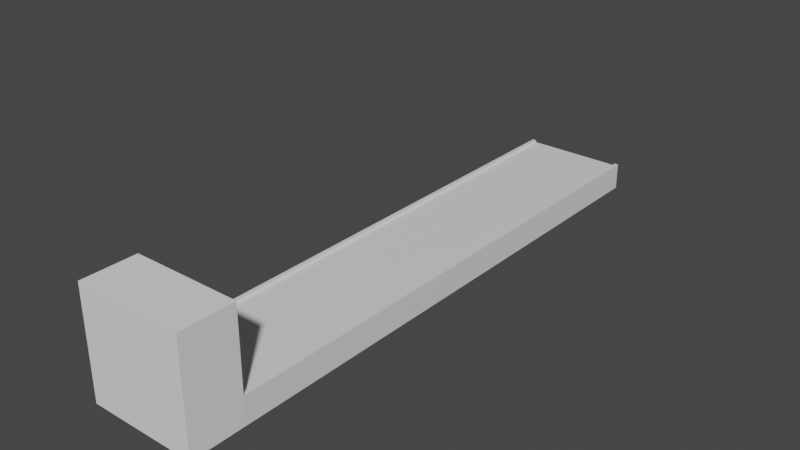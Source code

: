 # Source: Conveyor.blend  (saved by Blender 2.92.15; exported with 4.5.12 LTS)
import bpy
from mathutils import Matrix  # noqa: F401  (used for matrix-valued properties, if any)

bpy.ops.wm.read_factory_settings(use_empty=True)
scene = bpy.context.scene
scene.name = 'Scene'

# ---- collections
col_collection = bpy.data.collections.new('Collection'); scene.collection.children.link(col_collection)

# ---- materials (node trees are filled in below, after node groups)
mat_conveyor = bpy.data.materials.new('Conveyor')
mat_conveyor.use_transparent_shadow = False
mat_belt = bpy.data.materials.new('Belt')
mat_belt.use_transparent_shadow = False

# ---- material node trees
mat_conveyor.use_nodes = True; mat_conveyor.node_tree.nodes.clear()
_N = mat_conveyor.node_tree.nodes; _L = mat_conveyor.node_tree.links
n0 = _N.new('ShaderNodeBsdfPrincipled'); n0.name = 'Principled BSDF'; n0.location = (10, 300)
n0.distribution = 'GGX'
n0.subsurface_method = 'BURLEY'
n0.inputs[3].default_value = 1.45
n0.inputs[27].default_value = (0.0, 0.0, 0.0, 1.0)
n0.inputs[28].default_value = 1.0
n1 = _N.new('ShaderNodeOutputMaterial'); n1.name = 'Material Output'; n1.location = (300, 300)
_L.new(n0.outputs[0], n1.inputs[0])
n1.is_active_output = True
mat_belt.use_nodes = True; mat_belt.node_tree.nodes.clear()
_N = mat_belt.node_tree.nodes; _L = mat_belt.node_tree.links
n0 = _N.new('ShaderNodeBsdfPrincipled'); n0.name = 'Principled BSDF'; n0.location = (10, 300)
n0.distribution = 'GGX'
n0.subsurface_method = 'BURLEY'
n0.inputs[3].default_value = 1.45
n0.inputs[27].default_value = (0.0, 0.0, 0.0, 1.0)
n0.inputs[28].default_value = 1.0
n1 = _N.new('ShaderNodeOutputMaterial'); n1.name = 'Material Output'; n1.location = (300, 300)
_L.new(n0.outputs[0], n1.inputs[0])
n1.is_active_output = True

# ---- world
world_world = bpy.data.worlds.new('World'); scene.world = world_world
world_world.use_nodes = True; world_world.node_tree.nodes.clear()
_N = world_world.node_tree.nodes; _L = world_world.node_tree.links
n0 = _N.new('ShaderNodeOutputWorld'); n0.name = 'World Output'; n0.location = (300, 300)
n1 = _N.new('ShaderNodeBackground'); n1.name = 'Background'; n1.location = (10, 300)
n1.inputs[0].default_value = (0.05088, 0.05088, 0.05088, 1.0)
_L.new(n1.outputs[0], n0.inputs[0])
n0.is_active_output = True
world_world.color = (0.05088, 0.05088, 0.05088)
world_world.use_sun_shadow = False
world_world.sun_shadow_jitter_overblur = 0.0

# ---- meshes
me_cube_001 = bpy.data.meshes.new('Cube.001')
me_cube_001.from_pydata([(-2.0, -10.0, 0.0), (-2.0, -10.0, 1.0), (-2.0, 10.0, 0.0), (-2.0, 10.0, 1.0), (2.0, -10.0, 0.0), (2.0, -10.0, 1.0), (2.0, 10.0, 0.0), (2.0, 10.0, 1.0), (1.85, 10.0, 0.0), (-1.85, 10.0, 0.0), (-1.85, 10.0, 1.0), (1.85, 10.0, 1.0), (-1.85, -10.0, 0.0), (1.85, -10.0, 0.0), (1.85, -10.0, 1.0), (-1.85, -10.0, 1.0), (-1.85, 10.0, 0.9179), (1.85, 10.0, 0.9179), (1.85, -10.0, 0.9179), (-1.85, -10.0, 0.9179), (-2.0, 0.0, 0.0), (-2.0, 0.0, 1.0), (2.0, 0.0, 0.0), (2.0, 0.0, 1.0), (1.85, 0.0, 1.0), (-1.85, 0.0, 1.0), (-1.85, 0.0, 0.0), (1.85, 0.0, 0.0), (1.85, 0.0, 0.9179), (-1.85, 0.0, 0.9179)], [], [(20, 21, 3, 2), (8, 11, 7, 6), (22, 23, 5, 4), (12, 15, 1, 0), (27, 22, 4, 13), (25, 21, 1, 15), (23, 24, 14, 5), (25, 15, 19, 29), (20, 26, 12, 0), (26, 27, 13, 12), (4, 5, 14, 13), (13, 14, 18, 19, 15, 12), (2, 3, 10, 9), (9, 10, 16, 17, 11, 8), (28, 29, 19, 18), (24, 11, 17, 28), (14, 24, 28, 18), (17, 16, 29, 28), (9, 8, 27, 26), (2, 9, 26, 20), (10, 25, 29, 16), (7, 11, 24, 23), (10, 3, 21, 25), (8, 6, 22, 27), (6, 7, 23, 22), (0, 1, 21, 20)])
me_cube_001.polygons.foreach_set('material_index', [0, 0, 0, 0, 0, 0, 0, 0, 0, 0, 0, 0, 0, 0, 1, 0, 0, 1, 0, 0, 0, 0, 0, 0, 0, 0])
_uv = me_cube_001.uv_layers.new(name='UVMap')
_uv.uv.foreach_set('vector', [0.3037, 0.5, 0.2538, 0.5, 0.2538, 0.0008345, 0.3037, 0.0008345, 0.6581, 0.008329, 0.6082, 0.008329, 0.6082, 0.000834, 0.6581, 0.000834, 0.2521, 0.5, 0.2022, 0.5, 0.2022, 0.0008345, 0.2521, 0.0008345, 0.6581, 0.2097, 0.6082, 0.2097, 0.6082, 0.2022, 0.6581, 0.2022, 0.193, 0.5, 0.2005, 0.5, 0.2005, 0.9992, 0.193, 0.9992, 0.6598, 0.5, 0.6673, 0.5, 0.6673, 0.9992, 0.6598, 0.9992, 0.6689, 0.5, 0.6764, 0.5, 0.6764, 0.9992, 0.6689, 0.9992, 0.6781, 0.5, 0.6781, 0.0008345, 0.6822, 0.0008345, 0.6822, 0.5, 0.0008342, 0.5, 0.008329, 0.5, 0.008329, 0.9992, 0.000834, 0.9992, 0.008329, 0.5, 0.193, 0.5, 0.193, 0.9992, 0.008329, 0.9992, 0.6581, 0.4018, 0.6082, 0.4018, 0.6082, 0.3943, 0.6581, 0.3943, 0.6581, 0.3943, 0.6082, 0.3943, 0.6123, 0.3943, 0.6123, 0.2097, 0.6082, 0.2097, 0.6581, 0.2097, 0.6581, 0.2005, 0.6082, 0.2005, 0.6082, 0.193, 0.6581, 0.193, 0.6581, 0.193, 0.6082, 0.193, 0.6123, 0.193, 0.6123, 0.008329, 0.6082, 0.008329, 0.6581, 0.008329, 0.9903, 0.5624, 0.003542, 0.5624, 0.003542, -2.105, 0.9903, -2.105, 0.6839, 0.5, 0.6839, 0.0008345, 0.688, 0.0008345, 0.688, 0.5, 0.6839, 0.9992, 0.6839, 0.5, 0.688, 0.5, 0.688, 0.9992, 0.9903, 3.23, 0.003542, 3.23, 0.003542, 0.5624, 0.9903, 0.5624, 0.008329, 0.0008345, 0.193, 0.0008345, 0.193, 0.5, 0.008329, 0.5, 0.0008342, 0.0008345, 0.008329, 0.0008345, 0.008329, 0.5, 0.0008342, 0.5, 0.6781, 0.9992, 0.6781, 0.5, 0.6822, 0.5, 0.6822, 0.9992, 0.6689, 0.0008345, 0.6764, 0.0008345, 0.6764, 0.5, 0.6689, 0.5, 0.6598, 0.0008345, 0.6673, 0.0008345, 0.6673, 0.5, 0.6598, 0.5, 0.193, 0.0008345, 0.2005, 0.0008345, 0.2005, 0.5, 0.193, 0.5, 0.2521, 0.9992, 0.2022, 0.9992, 0.2022, 0.5, 0.2521, 0.5, 0.3037, 0.9992, 0.2538, 0.9992, 0.2538, 0.5, 0.3037, 0.5])
me_cube_001.materials.append(mat_conveyor)
me_cube_001.materials.append(mat_belt)
me_cube_001.use_remesh_fix_poles = True
me_cube_001.use_remesh_preserve_attributes = False
me_cube_001.use_mirror_vertex_groups = False
me_cube_001.update()
me_cube_002 = bpy.data.meshes.new('Cube.002')
me_cube_002.from_pydata([(-2.0, -1.0, 0.0), (-2.0, -1.0, 4.0), (-2.0, 1.0, 0.0), (-2.0, 1.0, 4.0), (2.0, -1.0, 0.0), (2.0, -1.0, 4.0), (2.0, 1.0, 0.0), (2.0, 1.0, 4.0), (-1.863, 1.0, 3.777), (-1.863, 1.0, 0.8319), (1.863, 1.0, 0.8319), (1.863, 1.0, 3.777), (-1.863, 0.5001, 3.777), (-1.863, 0.5001, 0.8319), (1.863, 0.5001, 0.8319), (1.863, 0.5001, 3.777)], [], [(0, 1, 3, 2), (3, 7, 11, 8), (6, 7, 5, 4), (4, 5, 1, 0), (2, 6, 4, 0), (7, 3, 1, 5), (10, 9, 13, 14), (2, 3, 8, 9), (7, 6, 10, 11), (6, 2, 9, 10), (13, 12, 15, 14), (8, 11, 15, 12), (9, 8, 12, 13), (11, 10, 14, 15)])
_uv = me_cube_002.uv_layers.new(name='UVMap')
_uv.uv.foreach_set('vector', [0.6065, 0.0008341, 0.6065, 0.2005, 0.5067, 0.2005, 0.5067, 0.0008341, 0.505, 0.2005, 0.3053, 0.2005, 0.3122, 0.1894, 0.4982, 0.1894, 0.5538, 0.4035, 0.5538, 0.6032, 0.454, 0.6032, 0.454, 0.4035, 0.505, 0.2022, 0.505, 0.4018, 0.3053, 0.4018, 0.3053, 0.2022, 0.6553, 0.4035, 0.6553, 0.6032, 0.5555, 0.6032, 0.5555, 0.4035, 0.6065, 0.2022, 0.6065, 0.4018, 0.5067, 0.4018, 0.5067, 0.2022, 0.7146, 0.1885, 0.7146, 0.3744, 0.6896, 0.3744, 0.6896, 0.1885, 0.505, 0.0008341, 0.505, 0.2005, 0.4982, 0.1894, 0.4982, 0.04236, 0.3053, 0.2005, 0.3053, 0.0008341, 0.3122, 0.04236, 0.3122, 0.1894, 0.3053, 0.0008341, 0.505, 0.0008341, 0.4982, 0.04236, 0.3122, 0.04236, 0.4523, 0.5895, 0.3053, 0.5895, 0.3053, 0.4035, 0.4523, 0.4035, 0.7146, 0.0008341, 0.7146, 0.1868, 0.6896, 0.1868, 0.6896, 0.0008341, 0.7146, 0.5248, 0.7146, 0.6718, 0.6896, 0.6718, 0.6896, 0.5248, 0.6896, 0.5231, 0.6896, 0.3761, 0.7146, 0.3761, 0.7146, 0.5231])
me_cube_002.use_remesh_fix_poles = True
me_cube_002.use_remesh_preserve_attributes = False
me_cube_002.use_mirror_vertex_groups = False
me_cube_002.update()

# ---- objects
ob_conveyor = bpy.data.objects.new('Conveyor', me_cube_001)
ob_end = bpy.data.objects.new('End', me_cube_002)

# ---- transforms, parenting, visibility, modifiers, constraints
ob_conveyor.location = (0.0, 0.0, 0.0)
ob_conveyor.lineart.crease_threshold = 0.0
ob_end.location = (0.0, -11.0, 0.0)
ob_end.lineart.crease_threshold = 0.0

# ---- collection membership
col_collection.objects.link(ob_conveyor)
col_collection.objects.link(ob_end)

# ---- scene / render settings (as saved in the file)
scene.frame_start = 1; scene.frame_end = 250; scene.frame_set(1)
scene.render.engine = 'BLENDER_EEVEE_NEXT'
scene.cycles.use_denoising = False
scene.cycles.samples = 128
scene.cycles.sampling_pattern = 'TABULATED_SOBOL'
scene.cycles.use_adaptive_sampling = False
scene.cycles.use_light_tree = False
scene.view_settings.view_transform = 'Filmic'
bpy.context.view_layer.update()

# ---- added for rendering (the .blend has no active camera and no usable light): camera, sun
cam_auto = bpy.data.cameras.new('AutoCamera')
cam_auto.lens = 50.0
cam_auto.sensor_width = 36.0
cam_auto.clip_end = 1000.0
ob_auto_camera = bpy.data.objects.new('AutoCamera', cam_auto)
scene.collection.objects.link(ob_auto_camera)
ob_auto_camera.location = (21.0171, -26.2205, 18.8137)
ob_auto_camera.rotation_euler = (1.09748, -7.21219e-08, 0.694738)
scene.camera = ob_auto_camera
light_auto_sun = bpy.data.lights.new('AutoSun', 'SUN')
light_auto_sun.energy = 3.0
light_auto_sun.angle = 0.0523599
ob_auto_sun = bpy.data.objects.new('AutoSun', light_auto_sun)
scene.collection.objects.link(ob_auto_sun)
ob_auto_sun.rotation_euler = (0.872665, 0.174533, 0.523599)
bpy.context.view_layer.update()
